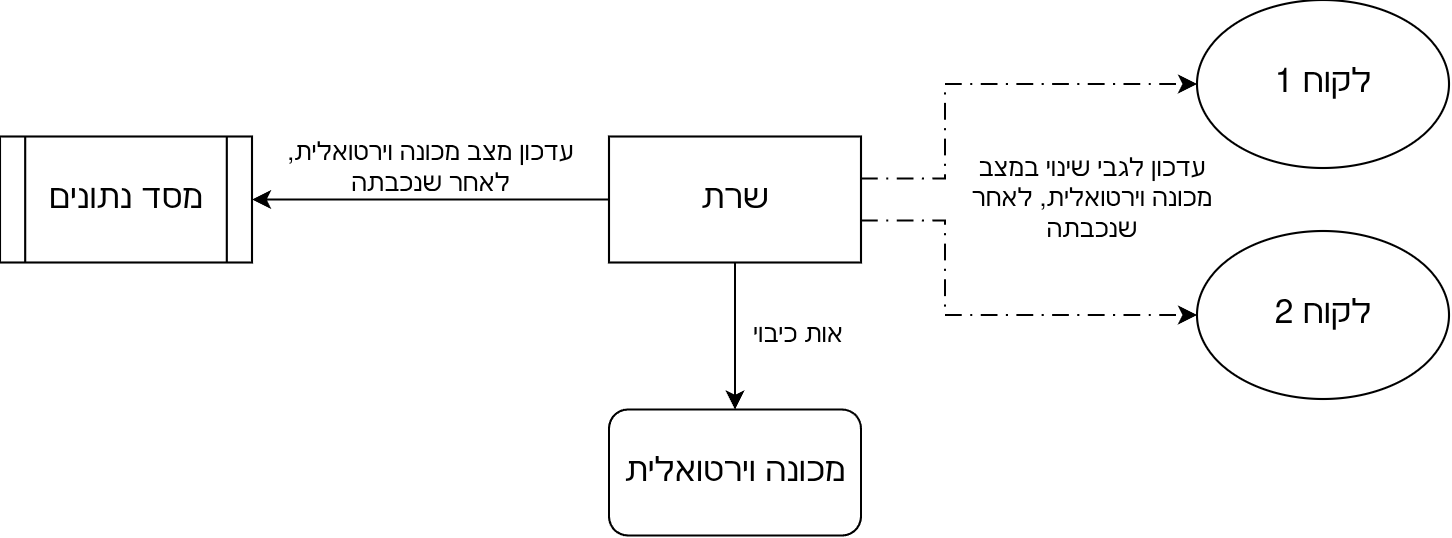

The diagram above was exported from draw.io. Its source (the exported page's mxGraphModel, read from the mxfile embedded in the PNG):
<mxGraphModel dx="678" dy="401" grid="1" gridSize="10" guides="1" tooltips="1" connect="1" arrows="1" fold="1" page="1" pageScale="1" pageWidth="850" pageHeight="1100" math="0" shadow="0">
  <root>
    <mxCell id="0" />
    <mxCell id="1" parent="0" />
    <mxCell id="6S9fLqL2uVPfHSbeeUet-3" edge="1" parent="1" source="6S9fLqL2uVPfHSbeeUet-1" style="edgeStyle=orthogonalEdgeStyle;rounded=0;orthogonalLoop=1;jettySize=auto;html=1;entryX=1;entryY=0.5;entryDx=0;entryDy=0;" target="6S9fLqL2uVPfHSbeeUet-2">
      <mxGeometry relative="1" as="geometry">
        <Array as="points" />
      </mxGeometry>
    </mxCell>
    <mxCell id="jUW8LotMIQYXg0FurtEQ-5" edge="1" parent="1" source="6S9fLqL2uVPfHSbeeUet-1" style="edgeStyle=orthogonalEdgeStyle;rounded=0;orthogonalLoop=1;jettySize=auto;html=1;entryX=0.5;entryY=0;entryDx=0;entryDy=0;" target="jUW8LotMIQYXg0FurtEQ-4">
      <mxGeometry relative="1" as="geometry" />
    </mxCell>
    <mxCell id="jUW8LotMIQYXg0FurtEQ-11" edge="1" parent="1" source="6S9fLqL2uVPfHSbeeUet-1" style="edgeStyle=orthogonalEdgeStyle;rounded=0;orthogonalLoop=1;jettySize=auto;html=1;entryX=0;entryY=0.5;entryDx=0;entryDy=0;dashed=1;dashPattern=8 4 1 4;" target="jUW8LotMIQYXg0FurtEQ-9">
      <mxGeometry relative="1" as="geometry">
        <Array as="points">
          <mxPoint x="550" y="480" />
          <mxPoint x="550" y="435" />
        </Array>
      </mxGeometry>
    </mxCell>
    <mxCell id="jUW8LotMIQYXg0FurtEQ-12" edge="1" parent="1" source="6S9fLqL2uVPfHSbeeUet-1" style="edgeStyle=orthogonalEdgeStyle;rounded=0;orthogonalLoop=1;jettySize=auto;html=1;entryX=0;entryY=0.5;entryDx=0;entryDy=0;dashed=1;dashPattern=8 4 1 4;" target="jUW8LotMIQYXg0FurtEQ-10">
      <mxGeometry relative="1" as="geometry">
        <Array as="points">
          <mxPoint x="550" y="500" />
          <mxPoint x="550" y="545" />
        </Array>
      </mxGeometry>
    </mxCell>
    <mxCell id="6S9fLqL2uVPfHSbeeUet-1" parent="1" style="rounded=0;whiteSpace=wrap;html=1;" value="&lt;font style=&quot;font-size: 16px;&quot;&gt;שרת&lt;/font&gt;" vertex="1">
      <mxGeometry height="60" width="120" x="390" y="460" as="geometry" />
    </mxCell>
    <mxCell id="6S9fLqL2uVPfHSbeeUet-2" parent="1" style="shape=process;whiteSpace=wrap;html=1;backgroundOutline=1;" value="&lt;font style=&quot;font-size: 16px;&quot;&gt;מסד נתונים&lt;/font&gt;" vertex="1">
      <mxGeometry height="60" width="120" x="100" y="460" as="geometry" />
    </mxCell>
    <mxCell id="jUW8LotMIQYXg0FurtEQ-2" parent="1" style="text;html=1;whiteSpace=wrap;strokeColor=none;fillColor=none;align=center;verticalAlign=middle;rounded=0;" value="עדכון מצב מכונה וירטואלית, לאחר שנכבתה" vertex="1">
      <mxGeometry height="30" width="150" x="230" y="460" as="geometry" />
    </mxCell>
    <mxCell id="jUW8LotMIQYXg0FurtEQ-4" parent="1" style="rounded=1;whiteSpace=wrap;html=1;" value="&lt;font style=&quot;font-size: 16px;&quot;&gt;מכונה וירטואלית&lt;/font&gt;" vertex="1">
      <mxGeometry height="60" width="120" x="390" y="590" as="geometry" />
    </mxCell>
    <mxCell id="jUW8LotMIQYXg0FurtEQ-8" parent="1" style="text;html=1;whiteSpace=wrap;strokeColor=none;fillColor=none;align=center;verticalAlign=middle;rounded=0;" value="אות כיבוי" vertex="1">
      <mxGeometry height="30" width="60" x="450" y="540" as="geometry" />
    </mxCell>
    <mxCell id="jUW8LotMIQYXg0FurtEQ-9" parent="1" style="ellipse;whiteSpace=wrap;html=1;" value="&lt;font style=&quot;font-size: 16px;&quot;&gt;לקוח 1&lt;/font&gt;" vertex="1">
      <mxGeometry height="80" width="120" x="670" y="395" as="geometry" />
    </mxCell>
    <mxCell id="jUW8LotMIQYXg0FurtEQ-10" parent="1" style="ellipse;whiteSpace=wrap;html=1;" value="&lt;font style=&quot;font-size: 16px;&quot;&gt;לקוח 2&lt;/font&gt;" vertex="1">
      <mxGeometry height="80" width="120" x="670" y="505" as="geometry" />
    </mxCell>
    <mxCell id="jUW8LotMIQYXg0FurtEQ-13" parent="1" style="text;html=1;whiteSpace=wrap;strokeColor=none;fillColor=none;align=center;verticalAlign=middle;rounded=0;" value="עדכון לגבי שינוי במצב מכונה וירטואלית, לאחר שנכבתה" vertex="1">
      <mxGeometry height="30" width="140" x="550" y="475" as="geometry" />
    </mxCell>
  </root>
</mxGraphModel>